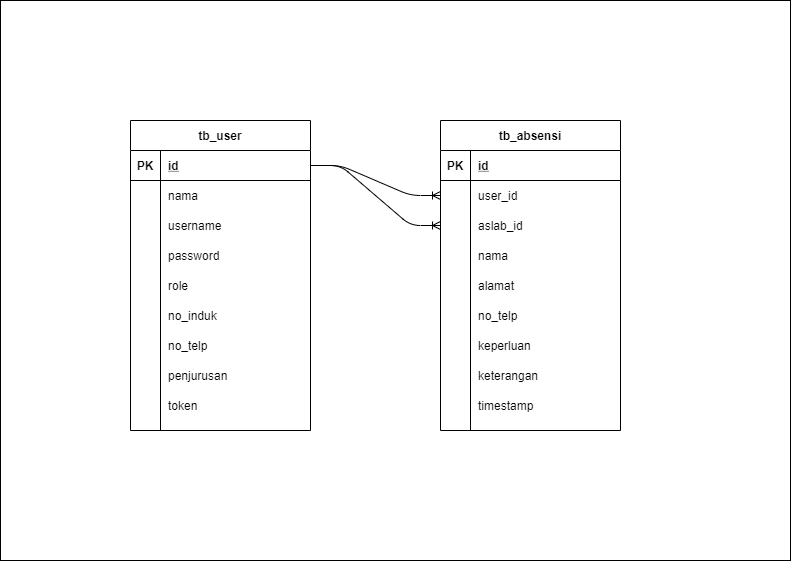

The diagram above was exported from draw.io. Its source (the exported page's mxGraphModel, read from the mxfile embedded in the PNG):
<mxGraphModel dx="1303" dy="815" grid="1" gridSize="10" guides="1" tooltips="1" connect="1" arrows="1" fold="1" page="1" pageScale="1" pageWidth="1100" pageHeight="850" math="0" shadow="0">
  <root>
    <mxCell id="0" />
    <mxCell id="1" parent="0" />
    <mxCell id="2" value="" style="rounded=0;whiteSpace=wrap;html=1;" vertex="1" parent="1">
      <mxGeometry x="130" y="50" width="790" height="560" as="geometry" />
    </mxCell>
    <mxCell id="3" value="tb_user" style="shape=table;startSize=30;container=1;collapsible=1;childLayout=tableLayout;fixedRows=1;rowLines=0;fontStyle=1;align=center;resizeLast=1;" vertex="1" parent="1">
      <mxGeometry x="260" y="170" width="180" height="310" as="geometry" />
    </mxCell>
    <mxCell id="4" value="" style="shape=partialRectangle;collapsible=0;dropTarget=0;pointerEvents=0;fillColor=none;top=0;left=0;bottom=1;right=0;points=[[0,0.5],[1,0.5]];portConstraint=eastwest;" vertex="1" parent="3">
      <mxGeometry y="30" width="180" height="30" as="geometry" />
    </mxCell>
    <mxCell id="5" value="PK" style="shape=partialRectangle;connectable=0;fillColor=none;top=0;left=0;bottom=0;right=0;fontStyle=1;overflow=hidden;" vertex="1" parent="4">
      <mxGeometry width="30" height="30" as="geometry" />
    </mxCell>
    <mxCell id="6" value="id" style="shape=partialRectangle;connectable=0;fillColor=none;top=0;left=0;bottom=0;right=0;align=left;spacingLeft=6;fontStyle=5;overflow=hidden;" vertex="1" parent="4">
      <mxGeometry x="30" width="150" height="30" as="geometry" />
    </mxCell>
    <mxCell id="7" value="" style="shape=partialRectangle;collapsible=0;dropTarget=0;pointerEvents=0;fillColor=none;top=0;left=0;bottom=0;right=0;points=[[0,0.5],[1,0.5]];portConstraint=eastwest;" vertex="1" parent="3">
      <mxGeometry y="60" width="180" height="30" as="geometry" />
    </mxCell>
    <mxCell id="8" value="" style="shape=partialRectangle;connectable=0;fillColor=none;top=0;left=0;bottom=0;right=0;editable=1;overflow=hidden;" vertex="1" parent="7">
      <mxGeometry width="30" height="30" as="geometry" />
    </mxCell>
    <mxCell id="9" value="nama" style="shape=partialRectangle;connectable=0;fillColor=none;top=0;left=0;bottom=0;right=0;align=left;spacingLeft=6;overflow=hidden;" vertex="1" parent="7">
      <mxGeometry x="30" width="150" height="30" as="geometry" />
    </mxCell>
    <mxCell id="10" value="" style="shape=partialRectangle;collapsible=0;dropTarget=0;pointerEvents=0;fillColor=none;top=0;left=0;bottom=0;right=0;points=[[0,0.5],[1,0.5]];portConstraint=eastwest;" vertex="1" parent="3">
      <mxGeometry y="90" width="180" height="30" as="geometry" />
    </mxCell>
    <mxCell id="11" value="" style="shape=partialRectangle;connectable=0;fillColor=none;top=0;left=0;bottom=0;right=0;editable=1;overflow=hidden;" vertex="1" parent="10">
      <mxGeometry width="30" height="30" as="geometry" />
    </mxCell>
    <mxCell id="12" value="username" style="shape=partialRectangle;connectable=0;fillColor=none;top=0;left=0;bottom=0;right=0;align=left;spacingLeft=6;overflow=hidden;" vertex="1" parent="10">
      <mxGeometry x="30" width="150" height="30" as="geometry" />
    </mxCell>
    <mxCell id="13" value="" style="shape=partialRectangle;collapsible=0;dropTarget=0;pointerEvents=0;fillColor=none;top=0;left=0;bottom=0;right=0;points=[[0,0.5],[1,0.5]];portConstraint=eastwest;" vertex="1" parent="3">
      <mxGeometry y="120" width="180" height="30" as="geometry" />
    </mxCell>
    <mxCell id="14" value="" style="shape=partialRectangle;connectable=0;fillColor=none;top=0;left=0;bottom=0;right=0;editable=1;overflow=hidden;" vertex="1" parent="13">
      <mxGeometry width="30" height="30" as="geometry" />
    </mxCell>
    <mxCell id="15" value="password" style="shape=partialRectangle;connectable=0;fillColor=none;top=0;left=0;bottom=0;right=0;align=left;spacingLeft=6;overflow=hidden;" vertex="1" parent="13">
      <mxGeometry x="30" width="150" height="30" as="geometry" />
    </mxCell>
    <mxCell id="16" value="" style="shape=partialRectangle;collapsible=0;dropTarget=0;pointerEvents=0;fillColor=none;top=0;left=0;bottom=0;right=0;points=[[0,0.5],[1,0.5]];portConstraint=eastwest;" vertex="1" parent="3">
      <mxGeometry y="150" width="180" height="30" as="geometry" />
    </mxCell>
    <mxCell id="17" value="" style="shape=partialRectangle;connectable=0;fillColor=none;top=0;left=0;bottom=0;right=0;editable=1;overflow=hidden;" vertex="1" parent="16">
      <mxGeometry width="30" height="30" as="geometry" />
    </mxCell>
    <mxCell id="18" value="role" style="shape=partialRectangle;connectable=0;fillColor=none;top=0;left=0;bottom=0;right=0;align=left;spacingLeft=6;overflow=hidden;" vertex="1" parent="16">
      <mxGeometry x="30" width="150" height="30" as="geometry" />
    </mxCell>
    <mxCell id="19" value="" style="shape=partialRectangle;collapsible=0;dropTarget=0;pointerEvents=0;fillColor=none;top=0;left=0;bottom=0;right=0;points=[[0,0.5],[1,0.5]];portConstraint=eastwest;" vertex="1" parent="3">
      <mxGeometry y="180" width="180" height="30" as="geometry" />
    </mxCell>
    <mxCell id="20" value="" style="shape=partialRectangle;connectable=0;fillColor=none;top=0;left=0;bottom=0;right=0;editable=1;overflow=hidden;" vertex="1" parent="19">
      <mxGeometry width="30" height="30" as="geometry" />
    </mxCell>
    <mxCell id="21" value="no_induk" style="shape=partialRectangle;connectable=0;fillColor=none;top=0;left=0;bottom=0;right=0;align=left;spacingLeft=6;overflow=hidden;" vertex="1" parent="19">
      <mxGeometry x="30" width="150" height="30" as="geometry" />
    </mxCell>
    <mxCell id="22" value="" style="shape=partialRectangle;collapsible=0;dropTarget=0;pointerEvents=0;fillColor=none;top=0;left=0;bottom=0;right=0;points=[[0,0.5],[1,0.5]];portConstraint=eastwest;" vertex="1" parent="3">
      <mxGeometry y="210" width="180" height="30" as="geometry" />
    </mxCell>
    <mxCell id="23" value="" style="shape=partialRectangle;connectable=0;fillColor=none;top=0;left=0;bottom=0;right=0;editable=1;overflow=hidden;" vertex="1" parent="22">
      <mxGeometry width="30" height="30" as="geometry" />
    </mxCell>
    <mxCell id="24" value="no_telp" style="shape=partialRectangle;connectable=0;fillColor=none;top=0;left=0;bottom=0;right=0;align=left;spacingLeft=6;overflow=hidden;" vertex="1" parent="22">
      <mxGeometry x="30" width="150" height="30" as="geometry" />
    </mxCell>
    <mxCell id="25" value="" style="shape=partialRectangle;collapsible=0;dropTarget=0;pointerEvents=0;fillColor=none;top=0;left=0;bottom=0;right=0;points=[[0,0.5],[1,0.5]];portConstraint=eastwest;" vertex="1" parent="3">
      <mxGeometry y="240" width="180" height="30" as="geometry" />
    </mxCell>
    <mxCell id="26" value="" style="shape=partialRectangle;connectable=0;fillColor=none;top=0;left=0;bottom=0;right=0;editable=1;overflow=hidden;" vertex="1" parent="25">
      <mxGeometry width="30" height="30" as="geometry" />
    </mxCell>
    <mxCell id="27" value="penjurusan" style="shape=partialRectangle;connectable=0;fillColor=none;top=0;left=0;bottom=0;right=0;align=left;spacingLeft=6;overflow=hidden;" vertex="1" parent="25">
      <mxGeometry x="30" width="150" height="30" as="geometry" />
    </mxCell>
    <mxCell id="28" value="" style="shape=partialRectangle;collapsible=0;dropTarget=0;pointerEvents=0;fillColor=none;top=0;left=0;bottom=0;right=0;points=[[0,0.5],[1,0.5]];portConstraint=eastwest;" vertex="1" parent="3">
      <mxGeometry y="270" width="180" height="30" as="geometry" />
    </mxCell>
    <mxCell id="29" value="" style="shape=partialRectangle;connectable=0;fillColor=none;top=0;left=0;bottom=0;right=0;editable=1;overflow=hidden;" vertex="1" parent="28">
      <mxGeometry width="30" height="30" as="geometry" />
    </mxCell>
    <mxCell id="30" value="token" style="shape=partialRectangle;connectable=0;fillColor=none;top=0;left=0;bottom=0;right=0;align=left;spacingLeft=6;overflow=hidden;" vertex="1" parent="28">
      <mxGeometry x="30" width="150" height="30" as="geometry" />
    </mxCell>
    <mxCell id="31" value="tb_absensi" style="shape=table;startSize=30;container=1;collapsible=1;childLayout=tableLayout;fixedRows=1;rowLines=0;fontStyle=1;align=center;resizeLast=1;" vertex="1" parent="1">
      <mxGeometry x="570" y="170" width="180" height="310" as="geometry" />
    </mxCell>
    <mxCell id="32" value="" style="shape=partialRectangle;collapsible=0;dropTarget=0;pointerEvents=0;fillColor=none;top=0;left=0;bottom=1;right=0;points=[[0,0.5],[1,0.5]];portConstraint=eastwest;" vertex="1" parent="31">
      <mxGeometry y="30" width="180" height="30" as="geometry" />
    </mxCell>
    <mxCell id="33" value="PK" style="shape=partialRectangle;connectable=0;fillColor=none;top=0;left=0;bottom=0;right=0;fontStyle=1;overflow=hidden;" vertex="1" parent="32">
      <mxGeometry width="30" height="30" as="geometry" />
    </mxCell>
    <mxCell id="34" value="id" style="shape=partialRectangle;connectable=0;fillColor=none;top=0;left=0;bottom=0;right=0;align=left;spacingLeft=6;fontStyle=5;overflow=hidden;" vertex="1" parent="32">
      <mxGeometry x="30" width="150" height="30" as="geometry" />
    </mxCell>
    <mxCell id="35" value="" style="shape=partialRectangle;collapsible=0;dropTarget=0;pointerEvents=0;fillColor=none;top=0;left=0;bottom=0;right=0;points=[[0,0.5],[1,0.5]];portConstraint=eastwest;" vertex="1" parent="31">
      <mxGeometry y="60" width="180" height="30" as="geometry" />
    </mxCell>
    <mxCell id="36" value="" style="shape=partialRectangle;connectable=0;fillColor=none;top=0;left=0;bottom=0;right=0;editable=1;overflow=hidden;" vertex="1" parent="35">
      <mxGeometry width="30" height="30" as="geometry" />
    </mxCell>
    <mxCell id="37" value="user_id" style="shape=partialRectangle;connectable=0;fillColor=none;top=0;left=0;bottom=0;right=0;align=left;spacingLeft=6;overflow=hidden;" vertex="1" parent="35">
      <mxGeometry x="30" width="150" height="30" as="geometry" />
    </mxCell>
    <mxCell id="38" value="" style="shape=partialRectangle;collapsible=0;dropTarget=0;pointerEvents=0;fillColor=none;top=0;left=0;bottom=0;right=0;points=[[0,0.5],[1,0.5]];portConstraint=eastwest;" vertex="1" parent="31">
      <mxGeometry y="90" width="180" height="30" as="geometry" />
    </mxCell>
    <mxCell id="39" value="" style="shape=partialRectangle;connectable=0;fillColor=none;top=0;left=0;bottom=0;right=0;editable=1;overflow=hidden;" vertex="1" parent="38">
      <mxGeometry width="30" height="30" as="geometry" />
    </mxCell>
    <mxCell id="40" value="aslab_id" style="shape=partialRectangle;connectable=0;fillColor=none;top=0;left=0;bottom=0;right=0;align=left;spacingLeft=6;overflow=hidden;" vertex="1" parent="38">
      <mxGeometry x="30" width="150" height="30" as="geometry" />
    </mxCell>
    <mxCell id="41" value="" style="shape=partialRectangle;collapsible=0;dropTarget=0;pointerEvents=0;fillColor=none;top=0;left=0;bottom=0;right=0;points=[[0,0.5],[1,0.5]];portConstraint=eastwest;" vertex="1" parent="31">
      <mxGeometry y="120" width="180" height="30" as="geometry" />
    </mxCell>
    <mxCell id="42" value="" style="shape=partialRectangle;connectable=0;fillColor=none;top=0;left=0;bottom=0;right=0;editable=1;overflow=hidden;" vertex="1" parent="41">
      <mxGeometry width="30" height="30" as="geometry" />
    </mxCell>
    <mxCell id="43" value="nama" style="shape=partialRectangle;connectable=0;fillColor=none;top=0;left=0;bottom=0;right=0;align=left;spacingLeft=6;overflow=hidden;" vertex="1" parent="41">
      <mxGeometry x="30" width="150" height="30" as="geometry" />
    </mxCell>
    <mxCell id="44" value="" style="shape=partialRectangle;collapsible=0;dropTarget=0;pointerEvents=0;fillColor=none;top=0;left=0;bottom=0;right=0;points=[[0,0.5],[1,0.5]];portConstraint=eastwest;" vertex="1" parent="31">
      <mxGeometry y="150" width="180" height="30" as="geometry" />
    </mxCell>
    <mxCell id="45" value="" style="shape=partialRectangle;connectable=0;fillColor=none;top=0;left=0;bottom=0;right=0;editable=1;overflow=hidden;" vertex="1" parent="44">
      <mxGeometry width="30" height="30" as="geometry" />
    </mxCell>
    <mxCell id="46" value="alamat" style="shape=partialRectangle;connectable=0;fillColor=none;top=0;left=0;bottom=0;right=0;align=left;spacingLeft=6;overflow=hidden;" vertex="1" parent="44">
      <mxGeometry x="30" width="150" height="30" as="geometry" />
    </mxCell>
    <mxCell id="47" value="" style="shape=partialRectangle;collapsible=0;dropTarget=0;pointerEvents=0;fillColor=none;top=0;left=0;bottom=0;right=0;points=[[0,0.5],[1,0.5]];portConstraint=eastwest;" vertex="1" parent="31">
      <mxGeometry y="180" width="180" height="30" as="geometry" />
    </mxCell>
    <mxCell id="48" value="" style="shape=partialRectangle;connectable=0;fillColor=none;top=0;left=0;bottom=0;right=0;editable=1;overflow=hidden;" vertex="1" parent="47">
      <mxGeometry width="30" height="30" as="geometry" />
    </mxCell>
    <mxCell id="49" value="no_telp" style="shape=partialRectangle;connectable=0;fillColor=none;top=0;left=0;bottom=0;right=0;align=left;spacingLeft=6;overflow=hidden;" vertex="1" parent="47">
      <mxGeometry x="30" width="150" height="30" as="geometry" />
    </mxCell>
    <mxCell id="50" value="" style="shape=partialRectangle;collapsible=0;dropTarget=0;pointerEvents=0;fillColor=none;top=0;left=0;bottom=0;right=0;points=[[0,0.5],[1,0.5]];portConstraint=eastwest;" vertex="1" parent="31">
      <mxGeometry y="210" width="180" height="30" as="geometry" />
    </mxCell>
    <mxCell id="51" value="" style="shape=partialRectangle;connectable=0;fillColor=none;top=0;left=0;bottom=0;right=0;editable=1;overflow=hidden;" vertex="1" parent="50">
      <mxGeometry width="30" height="30" as="geometry" />
    </mxCell>
    <mxCell id="52" value="keperluan" style="shape=partialRectangle;connectable=0;fillColor=none;top=0;left=0;bottom=0;right=0;align=left;spacingLeft=6;overflow=hidden;" vertex="1" parent="50">
      <mxGeometry x="30" width="150" height="30" as="geometry" />
    </mxCell>
    <mxCell id="53" value="" style="shape=partialRectangle;collapsible=0;dropTarget=0;pointerEvents=0;fillColor=none;top=0;left=0;bottom=0;right=0;points=[[0,0.5],[1,0.5]];portConstraint=eastwest;" vertex="1" parent="31">
      <mxGeometry y="240" width="180" height="30" as="geometry" />
    </mxCell>
    <mxCell id="54" value="" style="shape=partialRectangle;connectable=0;fillColor=none;top=0;left=0;bottom=0;right=0;editable=1;overflow=hidden;" vertex="1" parent="53">
      <mxGeometry width="30" height="30" as="geometry" />
    </mxCell>
    <mxCell id="55" value="keterangan" style="shape=partialRectangle;connectable=0;fillColor=none;top=0;left=0;bottom=0;right=0;align=left;spacingLeft=6;overflow=hidden;" vertex="1" parent="53">
      <mxGeometry x="30" width="150" height="30" as="geometry" />
    </mxCell>
    <mxCell id="56" value="" style="shape=partialRectangle;collapsible=0;dropTarget=0;pointerEvents=0;fillColor=none;top=0;left=0;bottom=0;right=0;points=[[0,0.5],[1,0.5]];portConstraint=eastwest;" vertex="1" parent="31">
      <mxGeometry y="270" width="180" height="30" as="geometry" />
    </mxCell>
    <mxCell id="57" value="" style="shape=partialRectangle;connectable=0;fillColor=none;top=0;left=0;bottom=0;right=0;editable=1;overflow=hidden;" vertex="1" parent="56">
      <mxGeometry width="30" height="30" as="geometry" />
    </mxCell>
    <mxCell id="58" value="timestamp" style="shape=partialRectangle;connectable=0;fillColor=none;top=0;left=0;bottom=0;right=0;align=left;spacingLeft=6;overflow=hidden;" vertex="1" parent="56">
      <mxGeometry x="30" width="150" height="30" as="geometry" />
    </mxCell>
    <mxCell id="59" value="" style="edgeStyle=entityRelationEdgeStyle;fontSize=12;html=1;endArrow=ERoneToMany;exitX=1;exitY=0.5;exitDx=0;exitDy=0;entryX=0;entryY=0.5;entryDx=0;entryDy=0;" edge="1" source="4" target="35" parent="1">
      <mxGeometry width="100" height="100" relative="1" as="geometry">
        <mxPoint x="460" y="450" as="sourcePoint" />
        <mxPoint x="560" y="350" as="targetPoint" />
      </mxGeometry>
    </mxCell>
    <mxCell id="60" value="" style="edgeStyle=entityRelationEdgeStyle;fontSize=12;html=1;endArrow=ERoneToMany;exitX=1;exitY=0.5;exitDx=0;exitDy=0;entryX=0;entryY=0.5;entryDx=0;entryDy=0;" edge="1" source="4" target="38" parent="1">
      <mxGeometry width="100" height="100" relative="1" as="geometry">
        <mxPoint x="450" y="630" as="sourcePoint" />
        <mxPoint x="550" y="530" as="targetPoint" />
      </mxGeometry>
    </mxCell>
  </root>
</mxGraphModel>